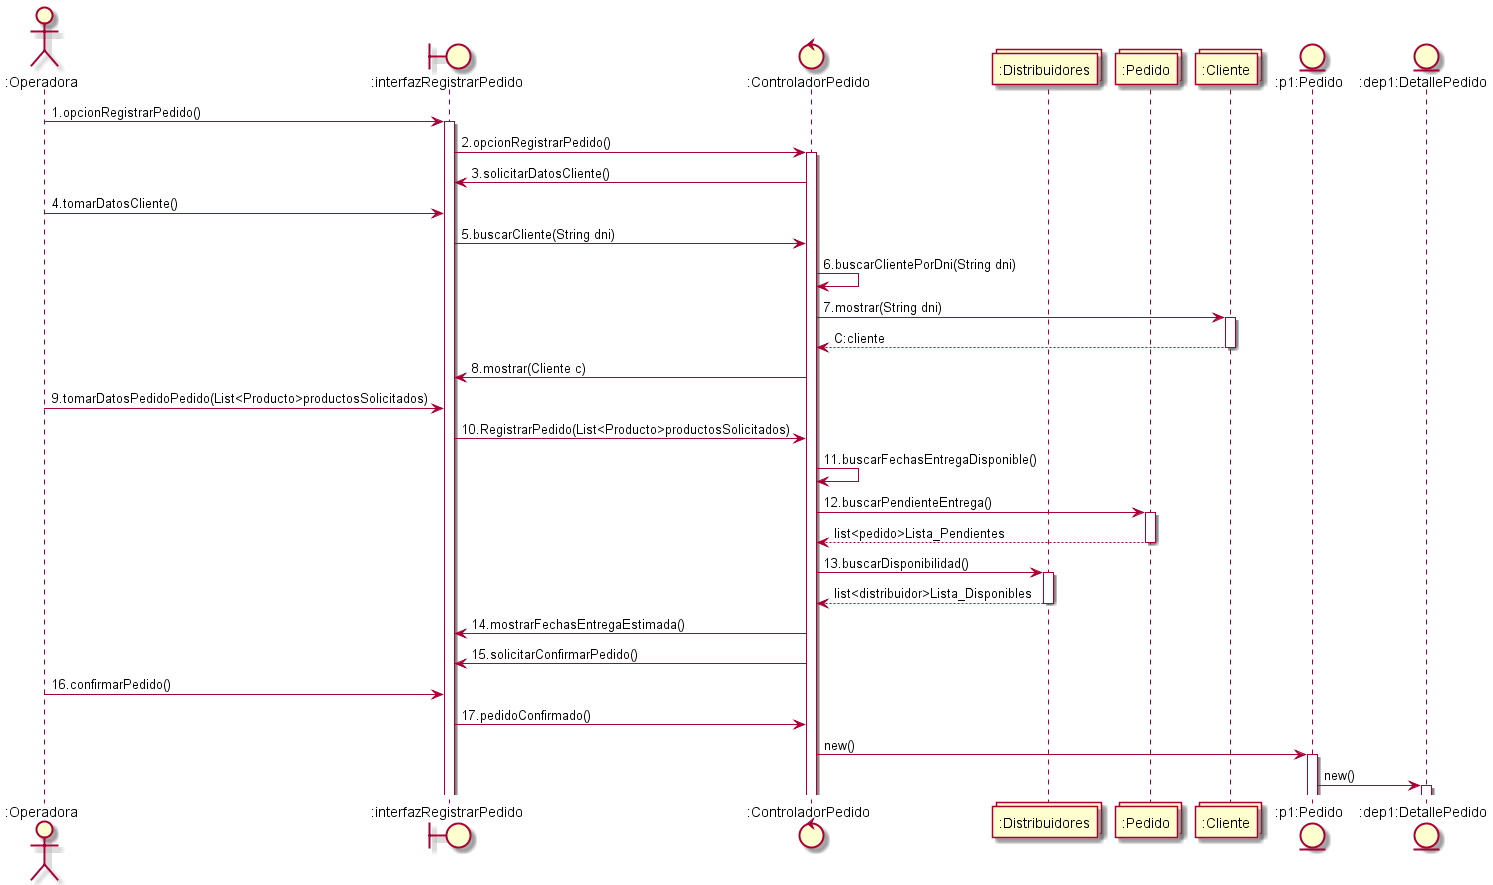

The diagram above was rendered by PlantUML. Its source (embedded in the PNG):
@startuml Registro-Pedidos

actor ":Operadora" as O
boundary ":interfazRegistrarPedido" as RP
control ":ControladorPedido" as CP
collections ":Distribuidores" as D
collections ":Pedido" as P
collections ":Cliente" as C
entity ":p1:Pedido" as P1
entity ":dep1:DetallePedido" as DP1

O -> RP : 1.opcionRegistrarPedido()
activate RP
RP -> CP : 2.opcionRegistrarPedido()
activate CP
CP -> RP : 3.solicitarDatosCliente()
O -> RP : 4.tomarDatosCliente()
RP -> CP : 5.buscarCliente(String dni)
CP -> CP : 6.buscarClientePorDni(String dni)
CP -> C : 7.mostrar(String dni)
activate C
C --> CP : C:cliente
deactivate C
CP -> RP : 8.mostrar(Cliente c)
O -> RP : 9.tomarDatosPedidoPedido(List<Producto>productosSolicitados)
RP -> CP : 10.RegistrarPedido(List<Producto>productosSolicitados)
CP -> CP : 11.buscarFechasEntregaDisponible()
CP -> P : 12.buscarPendienteEntrega()
activate P
P --> CP : list<pedido>Lista_Pendientes
deactivate P
CP -> D : 13.buscarDisponibilidad()
activate D
D --> CP : list<distribuidor>Lista_Disponibles
deactivate D
CP -> RP : 14.mostrarFechasEntregaEstimada()
CP -> RP : 15.solicitarConfirmarPedido()
O -> RP : 16.confirmarPedido()
RP -> CP : 17.pedidoConfirmado()
CP -> P1 : new()
activate P1
P1 -> DP1 : new()
activate DP1

@enduml